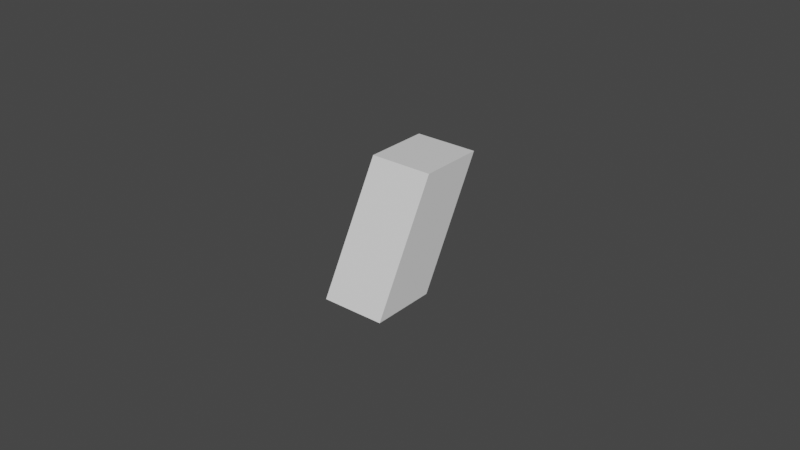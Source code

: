 # Source: pistol_trigger.blend  (saved by Blender 3.0.42; exported with 4.5.12 LTS)
import bpy
from mathutils import Matrix  # noqa: F401  (used for matrix-valued properties, if any)

bpy.ops.wm.read_factory_settings(use_empty=True)
scene = bpy.context.scene
scene.name = 'Scene'

# ---- collections
col_collection = bpy.data.collections.new('Collection'); scene.collection.children.link(col_collection)

# ---- materials (node trees are filled in below, after node groups)
mat_material_003 = bpy.data.materials.new('Material.003')
mat_material_003.alpha_threshold = 0.0
mat_material_003.use_transparent_shadow = False
mat_material_003.line_color = (0.0, 0.0, 0.0, 1.0)

# ---- material node trees
mat_material_003.use_nodes = True; mat_material_003.node_tree.nodes.clear()
_N = mat_material_003.node_tree.nodes; _L = mat_material_003.node_tree.links
n0 = _N.new('ShaderNodeOutputMaterial'); n0.name = 'Material Output'; n0.location = (300, 300)
n1 = _N.new('ShaderNodeBsdfPrincipled'); n1.name = 'Principled BSDF'; n1.location = (10, 300)
n1.distribution = 'GGX'
n1.subsurface_method = 'RANDOM_WALK_SKIN'
n1.inputs[2].default_value = 0.4
n1.inputs[3].default_value = 1.45
n1.inputs[27].default_value = (0.0, 0.0, 0.0, 1.0)
n1.inputs[28].default_value = 1.0
_L.new(n1.outputs[0], n0.inputs[0])
n0.is_active_output = True

# ---- world
world_world = bpy.data.worlds.new('World'); scene.world = world_world
world_world.use_nodes = True; world_world.node_tree.nodes.clear()
_N = world_world.node_tree.nodes; _L = world_world.node_tree.links
n0 = _N.new('ShaderNodeOutputWorld'); n0.name = 'World Output'; n0.location = (300, 300)
n1 = _N.new('ShaderNodeBackground'); n1.name = 'Background'; n1.location = (10, 300)
n1.inputs[0].default_value = (0.05088, 0.05088, 0.05088, 1.0)
_L.new(n1.outputs[0], n0.inputs[0])
n0.is_active_output = True
world_world.color = (0.05088, 0.05088, 0.05088)
world_world.use_sun_shadow = False
world_world.sun_shadow_jitter_overblur = 0.0

# ---- meshes
me_cube_003 = bpy.data.meshes.new('Cube.003')
me_cube_003.from_pydata([(0.01032, -0.0466, -0.02827), (0.01032, -0.0682, -0.06689), (0.01032, -0.0677, -0.02827), (0.01032, -0.0893, -0.06689), (-0.01032, -0.0466, -0.02827), (-0.01032, -0.0682, -0.06689), (-0.01032, -0.0677, -0.02827), (-0.01032, -0.0893, -0.06689)], [], [(0, 4, 6, 2), (3, 2, 6, 7), (7, 6, 4, 5), (5, 1, 3, 7), (1, 0, 2, 3), (5, 4, 0, 1)])
_uv = me_cube_003.uv_layers.new(name='UVMap')
_uv.uv.foreach_set('vector', [0.625, 0.5, 0.875, 0.5, 0.875, 0.75, 0.625, 0.75, 0.375, 0.75, 0.625, 0.75, 0.625, 1.0, 0.375, 1.0, 0.375, 0.0, 0.625, 0.0, 0.625, 0.25, 0.375, 0.25, 0.125, 0.5, 0.375, 0.5, 0.375, 0.75, 0.125, 0.75, 0.375, 0.5, 0.625, 0.5, 0.625, 0.75, 0.375, 0.75, 0.375, 0.25, 0.625, 0.25, 0.625, 0.5, 0.375, 0.5])
me_cube_003.materials.append(mat_material_003)
me_cube_003.use_remesh_preserve_volume = False
me_cube_003.use_remesh_preserve_attributes = False
me_cube_003.use_mirror_vertex_groups = False
me_cube_003.update()

# ---- objects
ob_trigger = bpy.data.objects.new('trigger', me_cube_003)

# ---- transforms, parenting, visibility, modifiers, constraints
ob_trigger.location = (0.0, 0.0, 0.0)
ob_trigger.lock_rotations_4d = False
ob_trigger.empty_display_type = 'ARROWS'
ob_trigger.lineart.crease_threshold = 0.0

# ---- collection membership
col_collection.objects.link(ob_trigger)

# ---- scene / render settings (as saved in the file)
scene.frame_start = 1; scene.frame_end = 250; scene.frame_set(1)
scene.render.engine = 'BLENDER_EEVEE_NEXT'
scene.cycles.sampling_pattern = 'TABULATED_SOBOL'
scene.cycles.use_light_tree = False
scene.view_settings.view_transform = 'Filmic'
bpy.context.view_layer.update()

# ---- added for rendering (the .blend has no active camera and no usable light): camera, sun
cam_auto = bpy.data.cameras.new('AutoCamera')
cam_auto.lens = 50.0
cam_auto.sensor_width = 36.0
cam_auto.clip_end = 1000.0
ob_auto_camera = bpy.data.objects.new('AutoCamera', cam_auto)
scene.collection.objects.link(ob_auto_camera)
ob_auto_camera.location = (0.185045, -0.290008, 0.100458)
ob_auto_camera.rotation_euler = (1.09748, -7.21219e-08, 0.694738)
scene.camera = ob_auto_camera
light_auto_sun = bpy.data.lights.new('AutoSun', 'SUN')
light_auto_sun.energy = 3.0
light_auto_sun.angle = 0.0523599
ob_auto_sun = bpy.data.objects.new('AutoSun', light_auto_sun)
scene.collection.objects.link(ob_auto_sun)
ob_auto_sun.rotation_euler = (0.872665, 0.174533, 0.523599)
bpy.context.view_layer.update()
